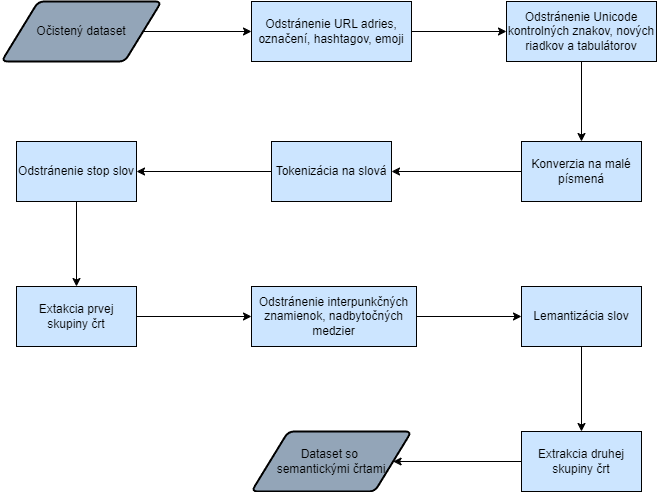

The diagram above was exported from draw.io. Its source (the exported page's mxGraphModel, read from the mxfile embedded in the PNG):
<mxGraphModel dx="1311" dy="561" grid="1" gridSize="10" guides="1" tooltips="1" connect="1" arrows="1" fold="1" page="1" pageScale="1" pageWidth="827" pageHeight="1169" math="0" shadow="0">
  <root>
    <mxCell id="0" />
    <mxCell id="1" parent="0" />
    <mxCell id="2" style="edgeStyle=orthogonalEdgeStyle;rounded=0;orthogonalLoop=1;jettySize=auto;html=1;exitX=1;exitY=0.5;exitDx=0;exitDy=0;entryX=0;entryY=0.5;entryDx=0;entryDy=0;" edge="1" source="3" target="12" parent="1">
      <mxGeometry relative="1" as="geometry" />
    </mxCell>
    <mxCell id="3" value="Očistený dataset" style="shape=parallelogram;html=1;strokeWidth=2;perimeter=parallelogramPerimeter;whiteSpace=wrap;rounded=1;arcSize=12;size=0.23;fillColor=#93A5B8;" vertex="1" parent="1">
      <mxGeometry x="40" y="750" width="160" height="60" as="geometry" />
    </mxCell>
    <mxCell id="4" style="edgeStyle=orthogonalEdgeStyle;rounded=0;orthogonalLoop=1;jettySize=auto;html=1;exitX=1;exitY=0.5;exitDx=0;exitDy=0;" edge="1" source="5" target="7" parent="1">
      <mxGeometry relative="1" as="geometry" />
    </mxCell>
    <mxCell id="5" value="Extakcia prvej skupiny črt" style="whiteSpace=wrap;html=1;fillColor=#CCE5FF;" vertex="1" parent="1">
      <mxGeometry x="55" y="1035" width="120" height="60" as="geometry" />
    </mxCell>
    <mxCell id="6" style="edgeStyle=orthogonalEdgeStyle;rounded=0;orthogonalLoop=1;jettySize=auto;html=1;entryX=0;entryY=0.5;entryDx=0;entryDy=0;" edge="1" source="7" target="22" parent="1">
      <mxGeometry relative="1" as="geometry" />
    </mxCell>
    <mxCell id="7" value="Odstránenie interpunkčných znamienok, nadbytočných medzier" style="whiteSpace=wrap;html=1;fillColor=#CCE5FF;" vertex="1" parent="1">
      <mxGeometry x="290" y="1035" width="165" height="60" as="geometry" />
    </mxCell>
    <mxCell id="8" style="edgeStyle=orthogonalEdgeStyle;rounded=0;orthogonalLoop=1;jettySize=auto;html=1;" edge="1" source="9" target="10" parent="1">
      <mxGeometry relative="1" as="geometry" />
    </mxCell>
    <mxCell id="9" value="Extrakcia druhej skupiny črt" style="whiteSpace=wrap;html=1;fillColor=#CCE5FF;" vertex="1" parent="1">
      <mxGeometry x="560" y="1180" width="120" height="60" as="geometry" />
    </mxCell>
    <mxCell id="10" value="Dataset so&amp;nbsp;&lt;div&gt;semantickými črtami&lt;/div&gt;" style="shape=parallelogram;html=1;strokeWidth=2;perimeter=parallelogramPerimeter;whiteSpace=wrap;rounded=1;arcSize=12;size=0.23;fillColor=#93A5B8;" vertex="1" parent="1">
      <mxGeometry x="290" y="1180" width="160" height="60" as="geometry" />
    </mxCell>
    <mxCell id="11" style="edgeStyle=orthogonalEdgeStyle;rounded=0;orthogonalLoop=1;jettySize=auto;html=1;exitX=1;exitY=0.5;exitDx=0;exitDy=0;entryX=0;entryY=0.5;entryDx=0;entryDy=0;" edge="1" source="12" target="14" parent="1">
      <mxGeometry relative="1" as="geometry" />
    </mxCell>
    <mxCell id="12" value="Odstránenie URL adries, označení, hashtagov, emoji" style="rounded=0;whiteSpace=wrap;html=1;fillColor=#CCE5FF;" vertex="1" parent="1">
      <mxGeometry x="290" y="750" width="160" height="60" as="geometry" />
    </mxCell>
    <mxCell id="13" style="edgeStyle=orthogonalEdgeStyle;rounded=0;orthogonalLoop=1;jettySize=auto;html=1;exitX=0.5;exitY=1;exitDx=0;exitDy=0;entryX=0.5;entryY=0;entryDx=0;entryDy=0;" edge="1" source="14" target="16" parent="1">
      <mxGeometry relative="1" as="geometry" />
    </mxCell>
    <mxCell id="14" value="Odstránenie Unicode kontrolných znakov, nových riadkov a tabulátorov" style="rounded=0;whiteSpace=wrap;html=1;fillColor=#CCE5FF;" vertex="1" parent="1">
      <mxGeometry x="545" y="750" width="150" height="60" as="geometry" />
    </mxCell>
    <mxCell id="15" style="edgeStyle=orthogonalEdgeStyle;rounded=0;orthogonalLoop=1;jettySize=auto;html=1;entryX=1;entryY=0.5;entryDx=0;entryDy=0;" edge="1" source="16" target="18" parent="1">
      <mxGeometry relative="1" as="geometry" />
    </mxCell>
    <mxCell id="16" value="Konverzia na malé písmená" style="rounded=0;whiteSpace=wrap;html=1;fillColor=#CCE5FF;" vertex="1" parent="1">
      <mxGeometry x="560" y="890" width="120" height="60" as="geometry" />
    </mxCell>
    <mxCell id="17" style="edgeStyle=orthogonalEdgeStyle;rounded=0;orthogonalLoop=1;jettySize=auto;html=1;" edge="1" source="18" target="20" parent="1">
      <mxGeometry relative="1" as="geometry" />
    </mxCell>
    <mxCell id="18" value="Tokenizácia na slová" style="rounded=0;whiteSpace=wrap;html=1;fillColor=#CCE5FF;" vertex="1" parent="1">
      <mxGeometry x="310" y="890" width="120" height="60" as="geometry" />
    </mxCell>
    <mxCell id="19" style="edgeStyle=orthogonalEdgeStyle;rounded=0;orthogonalLoop=1;jettySize=auto;html=1;exitX=0.5;exitY=1;exitDx=0;exitDy=0;" edge="1" source="20" target="5" parent="1">
      <mxGeometry relative="1" as="geometry" />
    </mxCell>
    <mxCell id="20" value="Odstránenie stop slov" style="rounded=0;whiteSpace=wrap;html=1;fillColor=#CCE5FF;" vertex="1" parent="1">
      <mxGeometry x="55" y="890" width="120" height="60" as="geometry" />
    </mxCell>
    <mxCell id="21" style="edgeStyle=orthogonalEdgeStyle;rounded=0;orthogonalLoop=1;jettySize=auto;html=1;" edge="1" source="22" target="9" parent="1">
      <mxGeometry relative="1" as="geometry" />
    </mxCell>
    <mxCell id="22" value="Lemantizácia slov" style="rounded=0;whiteSpace=wrap;html=1;fillColor=#CCE5FF;" vertex="1" parent="1">
      <mxGeometry x="560" y="1035" width="120" height="60" as="geometry" />
    </mxCell>
  </root>
</mxGraphModel>